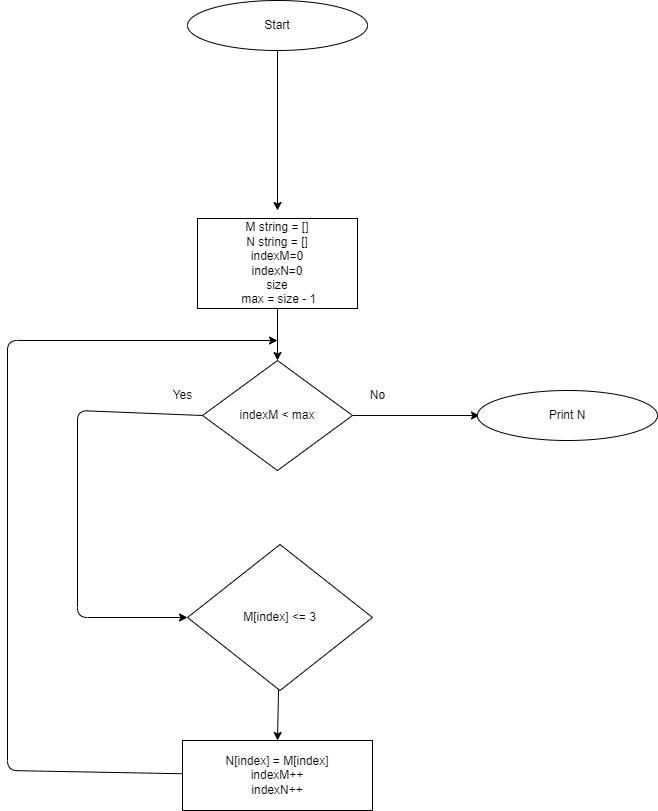

The diagram above was exported from draw.io. Its source (the exported page's mxGraphModel, read from the mxfile embedded in the PNG):
<mxGraphModel dx="624" dy="1093" grid="1" gridSize="10" guides="1" tooltips="1" connect="1" arrows="1" fold="1" page="1" pageScale="1" pageWidth="827" pageHeight="1169" math="0" shadow="0">
  <root>
    <mxCell id="0" />
    <mxCell id="1" parent="0" />
    <mxCell id="4" style="edgeStyle=none;html=1;exitX=0.5;exitY=1;exitDx=0;exitDy=0;" parent="1" source="2" edge="1">
      <mxGeometry relative="1" as="geometry">
        <mxPoint x="290" y="280" as="targetPoint" />
      </mxGeometry>
    </mxCell>
    <mxCell id="2" value="Start" style="ellipse;whiteSpace=wrap;html=1;" parent="1" vertex="1">
      <mxGeometry x="200" y="70" width="180" height="50" as="geometry" />
    </mxCell>
    <mxCell id="9" style="edgeStyle=none;html=1;exitX=0.5;exitY=1;exitDx=0;exitDy=0;entryX=0.5;entryY=0;entryDx=0;entryDy=0;" parent="1" source="6" target="8" edge="1">
      <mxGeometry relative="1" as="geometry" />
    </mxCell>
    <mxCell id="6" value="M string = []&lt;br&gt;N string = []&lt;br&gt;indexM=0&lt;br&gt;indexN=0&lt;br&gt;size&lt;br&gt;&amp;nbsp;max = size - 1" style="rounded=0;whiteSpace=wrap;html=1;" parent="1" vertex="1">
      <mxGeometry x="210" y="288" width="160" height="90" as="geometry" />
    </mxCell>
    <mxCell id="11" style="edgeStyle=none;html=1;exitX=0;exitY=0.5;exitDx=0;exitDy=0;entryX=0;entryY=0.5;entryDx=0;entryDy=0;" parent="1" source="8" target="10" edge="1">
      <mxGeometry relative="1" as="geometry">
        <Array as="points">
          <mxPoint x="90" y="480" />
          <mxPoint x="90" y="687" />
        </Array>
      </mxGeometry>
    </mxCell>
    <mxCell id="20" style="edgeStyle=none;html=1;exitX=1;exitY=0.5;exitDx=0;exitDy=0;" parent="1" source="8" edge="1">
      <mxGeometry relative="1" as="geometry">
        <mxPoint x="492" y="485" as="targetPoint" />
      </mxGeometry>
    </mxCell>
    <mxCell id="8" value="indexM &amp;lt; max" style="rhombus;whiteSpace=wrap;html=1;" parent="1" vertex="1">
      <mxGeometry x="215" y="430" width="150" height="110" as="geometry" />
    </mxCell>
    <mxCell id="17" style="edgeStyle=none;html=1;entryX=0.5;entryY=0;entryDx=0;entryDy=0;" parent="1" source="10" target="15" edge="1">
      <mxGeometry relative="1" as="geometry" />
    </mxCell>
    <mxCell id="10" value="M[index] &amp;lt;= 3" style="rhombus;whiteSpace=wrap;html=1;" parent="1" vertex="1">
      <mxGeometry x="200" y="614" width="185" height="146" as="geometry" />
    </mxCell>
    <mxCell id="12" value="Yes" style="text;html=1;align=center;verticalAlign=middle;resizable=0;points=[];autosize=1;strokeColor=none;fillColor=none;" parent="1" vertex="1">
      <mxGeometry x="175" y="450" width="40" height="30" as="geometry" />
    </mxCell>
    <mxCell id="13" value="No" style="text;html=1;align=center;verticalAlign=middle;resizable=0;points=[];autosize=1;strokeColor=none;fillColor=none;" parent="1" vertex="1">
      <mxGeometry x="370" y="450" width="40" height="30" as="geometry" />
    </mxCell>
    <mxCell id="22" style="edgeStyle=none;html=1;" parent="1" source="15" edge="1">
      <mxGeometry relative="1" as="geometry">
        <mxPoint x="290" y="410" as="targetPoint" />
        <Array as="points">
          <mxPoint x="20" y="840" />
          <mxPoint x="20" y="410" />
        </Array>
      </mxGeometry>
    </mxCell>
    <mxCell id="15" value="N[index] = M[index]&lt;br&gt;indexM++&lt;br&gt;indexN++" style="rounded=0;whiteSpace=wrap;html=1;" parent="1" vertex="1">
      <mxGeometry x="195" y="810" width="190" height="70" as="geometry" />
    </mxCell>
    <mxCell id="21" value="Print N" style="ellipse;whiteSpace=wrap;html=1;" parent="1" vertex="1">
      <mxGeometry x="490" y="460" width="180" height="50" as="geometry" />
    </mxCell>
  </root>
</mxGraphModel>